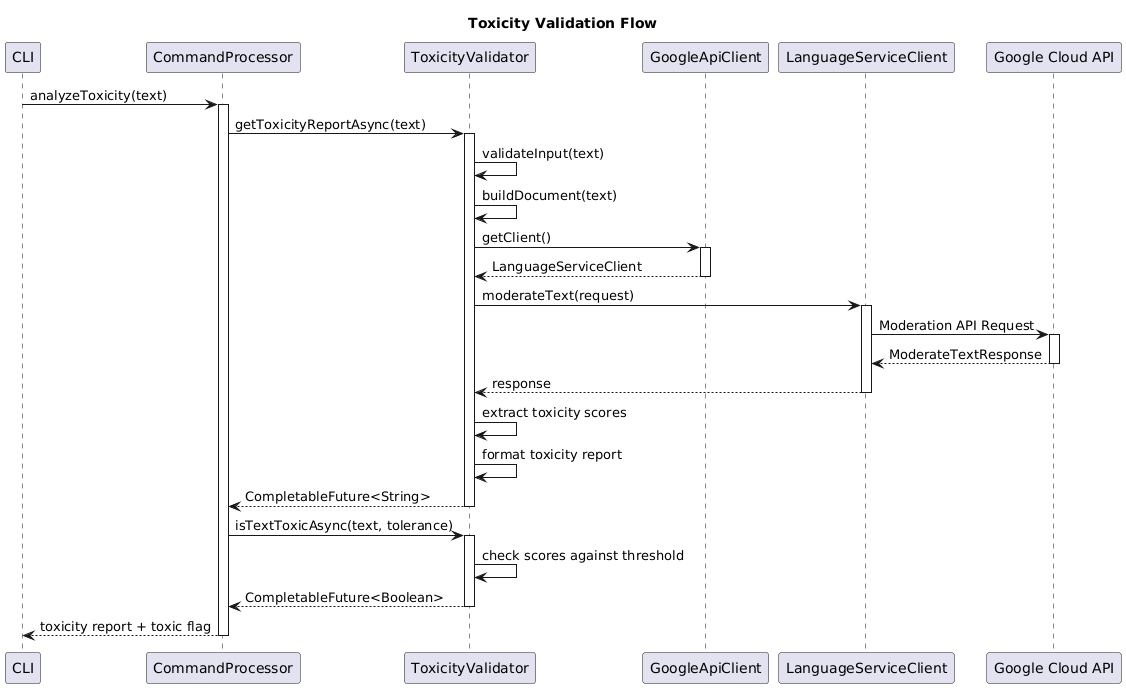

The diagram above was rendered by PlantUML. Its source (embedded in the PNG):
@startuml
title Toxicity Validation Flow

participant CLI
participant CommandProcessor as CP
participant ToxicityValidator as TV
participant GoogleApiClient as GAC
participant LanguageServiceClient as LSC
participant "Google Cloud API" as GoogleAPI

CLI -> CP : analyzeToxicity(text)
activate CP
CP -> TV : getToxicityReportAsync(text)
activate TV
TV -> TV : validateInput(text)
TV -> TV : buildDocument(text)
TV -> GAC : getClient()
activate GAC
GAC --> TV : LanguageServiceClient
deactivate GAC
TV -> LSC : moderateText(request)
activate LSC
LSC -> GoogleAPI : Moderation API Request
activate GoogleAPI
GoogleAPI --> LSC : ModerateTextResponse
deactivate GoogleAPI
LSC --> TV : response
deactivate LSC
TV -> TV : extract toxicity scores
TV -> TV : format toxicity report
TV --> CP : CompletableFuture<String>
deactivate TV

CP -> TV : isTextToxicAsync(text, tolerance)
activate TV
TV -> TV : check scores against threshold
TV --> CP : CompletableFuture<Boolean>
deactivate TV

CP --> CLI : toxicity report + toxic flag
deactivate CP
@enduml